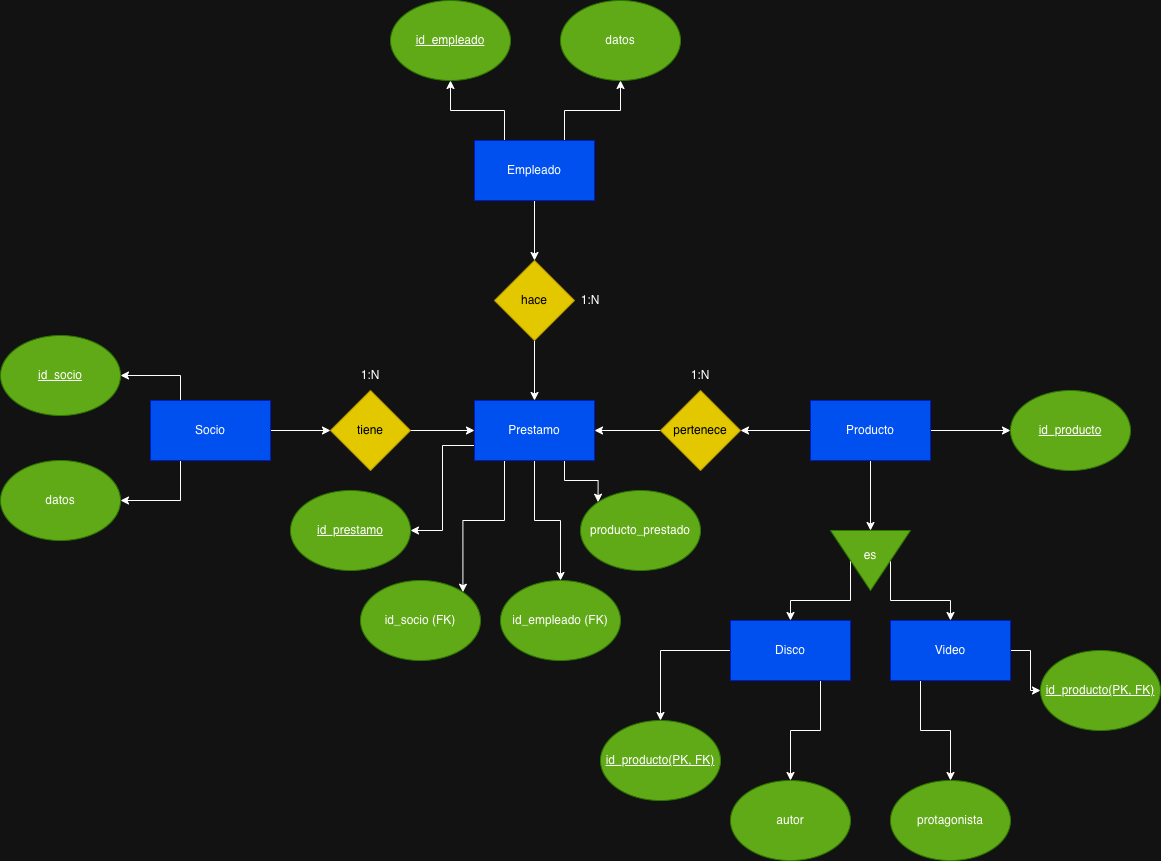

The diagram above was exported from draw.io. Its source (the exported page's mxGraphModel, read from the mxfile embedded in the PNG):
<mxGraphModel dx="1397" dy="1721" grid="1" gridSize="10" guides="1" tooltips="1" connect="1" arrows="1" fold="1" page="1" pageScale="1" pageWidth="827" pageHeight="1169" math="0" shadow="0">
  <root>
    <mxCell id="0" />
    <mxCell id="1" parent="0" />
    <mxCell id="aFvaxIwVfJBaY27GboZd-21" style="edgeStyle=orthogonalEdgeStyle;rounded=0;orthogonalLoop=1;jettySize=auto;html=1;exitX=1;exitY=0.5;exitDx=0;exitDy=0;entryX=0;entryY=0.5;entryDx=0;entryDy=0;" parent="1" source="aFvaxIwVfJBaY27GboZd-1" target="aFvaxIwVfJBaY27GboZd-19" edge="1">
      <mxGeometry relative="1" as="geometry" />
    </mxCell>
    <mxCell id="aFvaxIwVfJBaY27GboZd-47" style="edgeStyle=orthogonalEdgeStyle;rounded=0;orthogonalLoop=1;jettySize=auto;html=1;exitX=0.25;exitY=0;exitDx=0;exitDy=0;entryX=1;entryY=0.5;entryDx=0;entryDy=0;" parent="1" source="aFvaxIwVfJBaY27GboZd-1" target="aFvaxIwVfJBaY27GboZd-36" edge="1">
      <mxGeometry relative="1" as="geometry" />
    </mxCell>
    <mxCell id="aFvaxIwVfJBaY27GboZd-48" style="edgeStyle=orthogonalEdgeStyle;rounded=0;orthogonalLoop=1;jettySize=auto;html=1;exitX=0.25;exitY=1;exitDx=0;exitDy=0;entryX=1;entryY=0.5;entryDx=0;entryDy=0;" parent="1" source="aFvaxIwVfJBaY27GboZd-1" target="aFvaxIwVfJBaY27GboZd-35" edge="1">
      <mxGeometry relative="1" as="geometry" />
    </mxCell>
    <mxCell id="aFvaxIwVfJBaY27GboZd-1" value="Socio" style="rounded=0;whiteSpace=wrap;html=1;fillColor=#0050ef;strokeColor=#001DBC;fontColor=#ffffff;" parent="1" vertex="1">
      <mxGeometry x="30" y="140" width="120" height="60" as="geometry" />
    </mxCell>
    <mxCell id="aFvaxIwVfJBaY27GboZd-57" value="" style="edgeStyle=orthogonalEdgeStyle;rounded=0;orthogonalLoop=1;jettySize=auto;html=1;exitX=0.75;exitY=1;exitDx=0;exitDy=0;" parent="1" source="aFvaxIwVfJBaY27GboZd-2" target="aFvaxIwVfJBaY27GboZd-54" edge="1">
      <mxGeometry relative="1" as="geometry" />
    </mxCell>
    <mxCell id="GlUNxvhX47gDulIj5Zd2-3" style="edgeStyle=orthogonalEdgeStyle;rounded=0;orthogonalLoop=1;jettySize=auto;html=1;" edge="1" parent="1" source="aFvaxIwVfJBaY27GboZd-2" target="GlUNxvhX47gDulIj5Zd2-2">
      <mxGeometry relative="1" as="geometry" />
    </mxCell>
    <mxCell id="aFvaxIwVfJBaY27GboZd-2" value="Disco" style="rounded=0;whiteSpace=wrap;html=1;fillColor=#0050ef;strokeColor=#001DBC;fontColor=#ffffff;" parent="1" vertex="1">
      <mxGeometry x="610" y="360" width="120" height="60" as="geometry" />
    </mxCell>
    <mxCell id="aFvaxIwVfJBaY27GboZd-58" value="" style="edgeStyle=orthogonalEdgeStyle;rounded=0;orthogonalLoop=1;jettySize=auto;html=1;exitX=0.25;exitY=1;exitDx=0;exitDy=0;" parent="1" source="aFvaxIwVfJBaY27GboZd-3" target="aFvaxIwVfJBaY27GboZd-55" edge="1">
      <mxGeometry relative="1" as="geometry" />
    </mxCell>
    <mxCell id="GlUNxvhX47gDulIj5Zd2-4" style="edgeStyle=orthogonalEdgeStyle;rounded=0;orthogonalLoop=1;jettySize=auto;html=1;" edge="1" parent="1" source="aFvaxIwVfJBaY27GboZd-3" target="GlUNxvhX47gDulIj5Zd2-1">
      <mxGeometry relative="1" as="geometry" />
    </mxCell>
    <mxCell id="aFvaxIwVfJBaY27GboZd-3" value="Video" style="rounded=0;whiteSpace=wrap;html=1;fillColor=#0050ef;strokeColor=#001DBC;fontColor=#ffffff;" parent="1" vertex="1">
      <mxGeometry x="770" y="360" width="120" height="60" as="geometry" />
    </mxCell>
    <mxCell id="aFvaxIwVfJBaY27GboZd-41" style="edgeStyle=orthogonalEdgeStyle;rounded=0;orthogonalLoop=1;jettySize=auto;html=1;exitX=0;exitY=0.75;exitDx=0;exitDy=0;entryX=1;entryY=0.5;entryDx=0;entryDy=0;" parent="1" source="aFvaxIwVfJBaY27GboZd-4" target="aFvaxIwVfJBaY27GboZd-37" edge="1">
      <mxGeometry relative="1" as="geometry" />
    </mxCell>
    <mxCell id="aFvaxIwVfJBaY27GboZd-42" style="edgeStyle=orthogonalEdgeStyle;rounded=0;orthogonalLoop=1;jettySize=auto;html=1;exitX=0.25;exitY=1;exitDx=0;exitDy=0;entryX=1;entryY=0;entryDx=0;entryDy=0;" parent="1" source="aFvaxIwVfJBaY27GboZd-4" target="aFvaxIwVfJBaY27GboZd-38" edge="1">
      <mxGeometry relative="1" as="geometry" />
    </mxCell>
    <mxCell id="aFvaxIwVfJBaY27GboZd-43" style="edgeStyle=orthogonalEdgeStyle;rounded=0;orthogonalLoop=1;jettySize=auto;html=1;exitX=0.5;exitY=1;exitDx=0;exitDy=0;" parent="1" source="aFvaxIwVfJBaY27GboZd-4" target="aFvaxIwVfJBaY27GboZd-39" edge="1">
      <mxGeometry relative="1" as="geometry" />
    </mxCell>
    <mxCell id="aFvaxIwVfJBaY27GboZd-44" style="edgeStyle=orthogonalEdgeStyle;rounded=0;orthogonalLoop=1;jettySize=auto;html=1;exitX=0.75;exitY=1;exitDx=0;exitDy=0;entryX=0;entryY=0;entryDx=0;entryDy=0;" parent="1" source="aFvaxIwVfJBaY27GboZd-4" target="aFvaxIwVfJBaY27GboZd-40" edge="1">
      <mxGeometry relative="1" as="geometry" />
    </mxCell>
    <mxCell id="aFvaxIwVfJBaY27GboZd-4" value="Prestamo" style="rounded=0;whiteSpace=wrap;html=1;fillColor=#0050ef;strokeColor=#001DBC;fontColor=#ffffff;" parent="1" vertex="1">
      <mxGeometry x="354" y="140" width="120" height="60" as="geometry" />
    </mxCell>
    <mxCell id="aFvaxIwVfJBaY27GboZd-32" value="" style="edgeStyle=orthogonalEdgeStyle;rounded=0;orthogonalLoop=1;jettySize=auto;html=1;" parent="1" source="aFvaxIwVfJBaY27GboZd-5" target="aFvaxIwVfJBaY27GboZd-31" edge="1">
      <mxGeometry relative="1" as="geometry" />
    </mxCell>
    <mxCell id="aFvaxIwVfJBaY27GboZd-51" style="edgeStyle=orthogonalEdgeStyle;rounded=0;orthogonalLoop=1;jettySize=auto;html=1;exitX=0.25;exitY=0;exitDx=0;exitDy=0;" parent="1" source="aFvaxIwVfJBaY27GboZd-5" target="aFvaxIwVfJBaY27GboZd-49" edge="1">
      <mxGeometry relative="1" as="geometry" />
    </mxCell>
    <mxCell id="aFvaxIwVfJBaY27GboZd-52" style="edgeStyle=orthogonalEdgeStyle;rounded=0;orthogonalLoop=1;jettySize=auto;html=1;exitX=0.75;exitY=0;exitDx=0;exitDy=0;" parent="1" source="aFvaxIwVfJBaY27GboZd-5" target="aFvaxIwVfJBaY27GboZd-50" edge="1">
      <mxGeometry relative="1" as="geometry" />
    </mxCell>
    <mxCell id="aFvaxIwVfJBaY27GboZd-5" value="Empleado" style="rounded=0;whiteSpace=wrap;html=1;fillColor=#0050ef;strokeColor=#001DBC;fontColor=#ffffff;" parent="1" vertex="1">
      <mxGeometry x="354" y="-120" width="120" height="60" as="geometry" />
    </mxCell>
    <mxCell id="aFvaxIwVfJBaY27GboZd-12" style="edgeStyle=orthogonalEdgeStyle;rounded=0;orthogonalLoop=1;jettySize=auto;html=1;exitX=0.5;exitY=1;exitDx=0;exitDy=0;entryX=0;entryY=0.5;entryDx=0;entryDy=0;" parent="1" source="aFvaxIwVfJBaY27GboZd-6" target="aFvaxIwVfJBaY27GboZd-7" edge="1">
      <mxGeometry relative="1" as="geometry" />
    </mxCell>
    <mxCell id="aFvaxIwVfJBaY27GboZd-27" value="" style="edgeStyle=orthogonalEdgeStyle;rounded=0;orthogonalLoop=1;jettySize=auto;html=1;" parent="1" source="aFvaxIwVfJBaY27GboZd-6" target="aFvaxIwVfJBaY27GboZd-20" edge="1">
      <mxGeometry relative="1" as="geometry" />
    </mxCell>
    <mxCell id="DfnNnIlIBjSGdV3gzHqr-8" value="" style="edgeStyle=orthogonalEdgeStyle;rounded=0;orthogonalLoop=1;jettySize=auto;html=1;" parent="1" source="aFvaxIwVfJBaY27GboZd-6" target="DfnNnIlIBjSGdV3gzHqr-6" edge="1">
      <mxGeometry relative="1" as="geometry" />
    </mxCell>
    <mxCell id="aFvaxIwVfJBaY27GboZd-6" value="Producto" style="rounded=0;whiteSpace=wrap;html=1;fillColor=#0050ef;strokeColor=#001DBC;fontColor=#ffffff;" parent="1" vertex="1">
      <mxGeometry x="690" y="140" width="120" height="60" as="geometry" />
    </mxCell>
    <mxCell id="aFvaxIwVfJBaY27GboZd-9" style="edgeStyle=orthogonalEdgeStyle;rounded=0;orthogonalLoop=1;jettySize=auto;html=1;exitX=0.5;exitY=1;exitDx=0;exitDy=0;entryX=0.5;entryY=0;entryDx=0;entryDy=0;" parent="1" source="aFvaxIwVfJBaY27GboZd-7" target="aFvaxIwVfJBaY27GboZd-2" edge="1">
      <mxGeometry relative="1" as="geometry">
        <Array as="points">
          <mxPoint x="730" y="340" />
          <mxPoint x="670" y="340" />
        </Array>
      </mxGeometry>
    </mxCell>
    <mxCell id="aFvaxIwVfJBaY27GboZd-10" style="edgeStyle=orthogonalEdgeStyle;rounded=0;orthogonalLoop=1;jettySize=auto;html=1;exitX=0.5;exitY=0;exitDx=0;exitDy=0;entryX=0.5;entryY=0;entryDx=0;entryDy=0;" parent="1" source="aFvaxIwVfJBaY27GboZd-7" target="aFvaxIwVfJBaY27GboZd-3" edge="1">
      <mxGeometry relative="1" as="geometry">
        <Array as="points">
          <mxPoint x="770" y="340" />
          <mxPoint x="830" y="340" />
        </Array>
      </mxGeometry>
    </mxCell>
    <mxCell id="aFvaxIwVfJBaY27GboZd-7" value="" style="triangle;whiteSpace=wrap;html=1;rotation=90;fillColor=#60a917;strokeColor=#2D7600;fontColor=#ffffff;" parent="1" vertex="1">
      <mxGeometry x="720" y="260" width="60" height="80" as="geometry" />
    </mxCell>
    <mxCell id="aFvaxIwVfJBaY27GboZd-8" value="es" style="text;html=1;whiteSpace=wrap;strokeColor=none;fillColor=none;align=center;verticalAlign=middle;rounded=0;" parent="1" vertex="1">
      <mxGeometry x="720" y="280" width="60" height="30" as="geometry" />
    </mxCell>
    <mxCell id="aFvaxIwVfJBaY27GboZd-22" style="edgeStyle=orthogonalEdgeStyle;rounded=0;orthogonalLoop=1;jettySize=auto;html=1;exitX=1;exitY=0.5;exitDx=0;exitDy=0;entryX=0;entryY=0.5;entryDx=0;entryDy=0;" parent="1" source="aFvaxIwVfJBaY27GboZd-19" target="aFvaxIwVfJBaY27GboZd-4" edge="1">
      <mxGeometry relative="1" as="geometry" />
    </mxCell>
    <mxCell id="aFvaxIwVfJBaY27GboZd-19" value="tiene" style="rhombus;whiteSpace=wrap;html=1;fillColor=#e3c800;strokeColor=#B09500;fontColor=#000000;" parent="1" vertex="1">
      <mxGeometry x="210" y="130" width="80" height="80" as="geometry" />
    </mxCell>
    <mxCell id="aFvaxIwVfJBaY27GboZd-28" value="" style="edgeStyle=orthogonalEdgeStyle;rounded=0;orthogonalLoop=1;jettySize=auto;html=1;" parent="1" source="aFvaxIwVfJBaY27GboZd-20" target="aFvaxIwVfJBaY27GboZd-4" edge="1">
      <mxGeometry relative="1" as="geometry" />
    </mxCell>
    <mxCell id="aFvaxIwVfJBaY27GboZd-20" value="pertenece" style="rhombus;whiteSpace=wrap;html=1;fillColor=#e3c800;strokeColor=#B09500;fontColor=#000000;" parent="1" vertex="1">
      <mxGeometry x="540" y="130" width="80" height="80" as="geometry" />
    </mxCell>
    <mxCell id="aFvaxIwVfJBaY27GboZd-29" value="1:N" style="text;html=1;whiteSpace=wrap;strokeColor=none;fillColor=none;align=center;verticalAlign=middle;rounded=0;" parent="1" vertex="1">
      <mxGeometry x="220" y="100" width="60" height="30" as="geometry" />
    </mxCell>
    <mxCell id="aFvaxIwVfJBaY27GboZd-30" value="1:N" style="text;html=1;whiteSpace=wrap;strokeColor=none;fillColor=none;align=center;verticalAlign=middle;rounded=0;" parent="1" vertex="1">
      <mxGeometry x="550" y="100" width="60" height="30" as="geometry" />
    </mxCell>
    <mxCell id="aFvaxIwVfJBaY27GboZd-33" value="" style="edgeStyle=orthogonalEdgeStyle;rounded=0;orthogonalLoop=1;jettySize=auto;html=1;" parent="1" source="aFvaxIwVfJBaY27GboZd-31" target="aFvaxIwVfJBaY27GboZd-4" edge="1">
      <mxGeometry relative="1" as="geometry" />
    </mxCell>
    <mxCell id="aFvaxIwVfJBaY27GboZd-31" value="hace" style="rhombus;whiteSpace=wrap;html=1;fillColor=#e3c800;strokeColor=#B09500;fontColor=#000000;" parent="1" vertex="1">
      <mxGeometry x="374" width="80" height="80" as="geometry" />
    </mxCell>
    <mxCell id="aFvaxIwVfJBaY27GboZd-34" value="1:N" style="text;html=1;whiteSpace=wrap;strokeColor=none;fillColor=none;align=center;verticalAlign=middle;rounded=0;" parent="1" vertex="1">
      <mxGeometry x="440" y="25" width="60" height="30" as="geometry" />
    </mxCell>
    <mxCell id="aFvaxIwVfJBaY27GboZd-35" value="datos" style="ellipse;whiteSpace=wrap;html=1;fillColor=#60a917;strokeColor=#2D7600;fontColor=#ffffff;" parent="1" vertex="1">
      <mxGeometry x="-120" y="200" width="120" height="80" as="geometry" />
    </mxCell>
    <mxCell id="aFvaxIwVfJBaY27GboZd-36" value="&lt;u&gt;id_socio&lt;/u&gt;" style="ellipse;whiteSpace=wrap;html=1;fillColor=#60a917;strokeColor=#2D7600;fontColor=#ffffff;" parent="1" vertex="1">
      <mxGeometry x="-120" y="75" width="120" height="80" as="geometry" />
    </mxCell>
    <mxCell id="aFvaxIwVfJBaY27GboZd-37" value="&lt;u&gt;id_prestamo&lt;/u&gt;" style="ellipse;whiteSpace=wrap;html=1;fillColor=#60a917;strokeColor=#2D7600;fontColor=#ffffff;" parent="1" vertex="1">
      <mxGeometry x="170" y="230" width="120" height="80" as="geometry" />
    </mxCell>
    <mxCell id="aFvaxIwVfJBaY27GboZd-38" value="id_socio (FK)" style="ellipse;whiteSpace=wrap;html=1;fillColor=#60a917;strokeColor=#2D7600;fontColor=#ffffff;" parent="1" vertex="1">
      <mxGeometry x="240" y="320" width="120" height="80" as="geometry" />
    </mxCell>
    <mxCell id="aFvaxIwVfJBaY27GboZd-39" value="id_empleado (FK)" style="ellipse;whiteSpace=wrap;html=1;fillColor=#60a917;strokeColor=#2D7600;fontColor=#ffffff;" parent="1" vertex="1">
      <mxGeometry x="380" y="320" width="120" height="80" as="geometry" />
    </mxCell>
    <mxCell id="aFvaxIwVfJBaY27GboZd-40" value="producto_prestado" style="ellipse;whiteSpace=wrap;html=1;fillColor=#60a917;strokeColor=#2D7600;fontColor=#ffffff;" parent="1" vertex="1">
      <mxGeometry x="460" y="230" width="120" height="80" as="geometry" />
    </mxCell>
    <mxCell id="aFvaxIwVfJBaY27GboZd-49" value="&lt;u&gt;id_empleado&lt;/u&gt;" style="ellipse;whiteSpace=wrap;html=1;fillColor=#60a917;strokeColor=#2D7600;fontColor=#ffffff;" parent="1" vertex="1">
      <mxGeometry x="270" y="-260" width="120" height="80" as="geometry" />
    </mxCell>
    <mxCell id="aFvaxIwVfJBaY27GboZd-50" value="datos" style="ellipse;whiteSpace=wrap;html=1;fillColor=#60a917;strokeColor=#2D7600;fontColor=#ffffff;" parent="1" vertex="1">
      <mxGeometry x="440" y="-260" width="120" height="80" as="geometry" />
    </mxCell>
    <mxCell id="aFvaxIwVfJBaY27GboZd-54" value="autor" style="ellipse;whiteSpace=wrap;html=1;fillColor=#60a917;strokeColor=#2D7600;fontColor=#ffffff;" parent="1" vertex="1">
      <mxGeometry x="610" y="520" width="120" height="80" as="geometry" />
    </mxCell>
    <mxCell id="aFvaxIwVfJBaY27GboZd-55" value="protagonista" style="ellipse;whiteSpace=wrap;html=1;fillColor=#60a917;strokeColor=#2D7600;fontColor=#ffffff;" parent="1" vertex="1">
      <mxGeometry x="770" y="520" width="120" height="80" as="geometry" />
    </mxCell>
    <mxCell id="DfnNnIlIBjSGdV3gzHqr-6" value="id_producto" style="ellipse;whiteSpace=wrap;html=1;fillColor=#60a917;strokeColor=#2D7600;fontStyle=4;fontColor=#ffffff;" parent="1" vertex="1">
      <mxGeometry x="890" y="130" width="120" height="80" as="geometry" />
    </mxCell>
    <mxCell id="GlUNxvhX47gDulIj5Zd2-1" value="id_producto(PK, FK)" style="ellipse;whiteSpace=wrap;html=1;fillColor=#60a917;strokeColor=#2D7600;fontStyle=4;fontColor=#ffffff;" vertex="1" parent="1">
      <mxGeometry x="920" y="390" width="120" height="80" as="geometry" />
    </mxCell>
    <mxCell id="GlUNxvhX47gDulIj5Zd2-2" value="id_producto(PK, FK)" style="ellipse;whiteSpace=wrap;html=1;fillColor=#60a917;strokeColor=#2D7600;fontStyle=4;fontColor=#ffffff;" vertex="1" parent="1">
      <mxGeometry x="480" y="460" width="120" height="80" as="geometry" />
    </mxCell>
  </root>
</mxGraphModel>